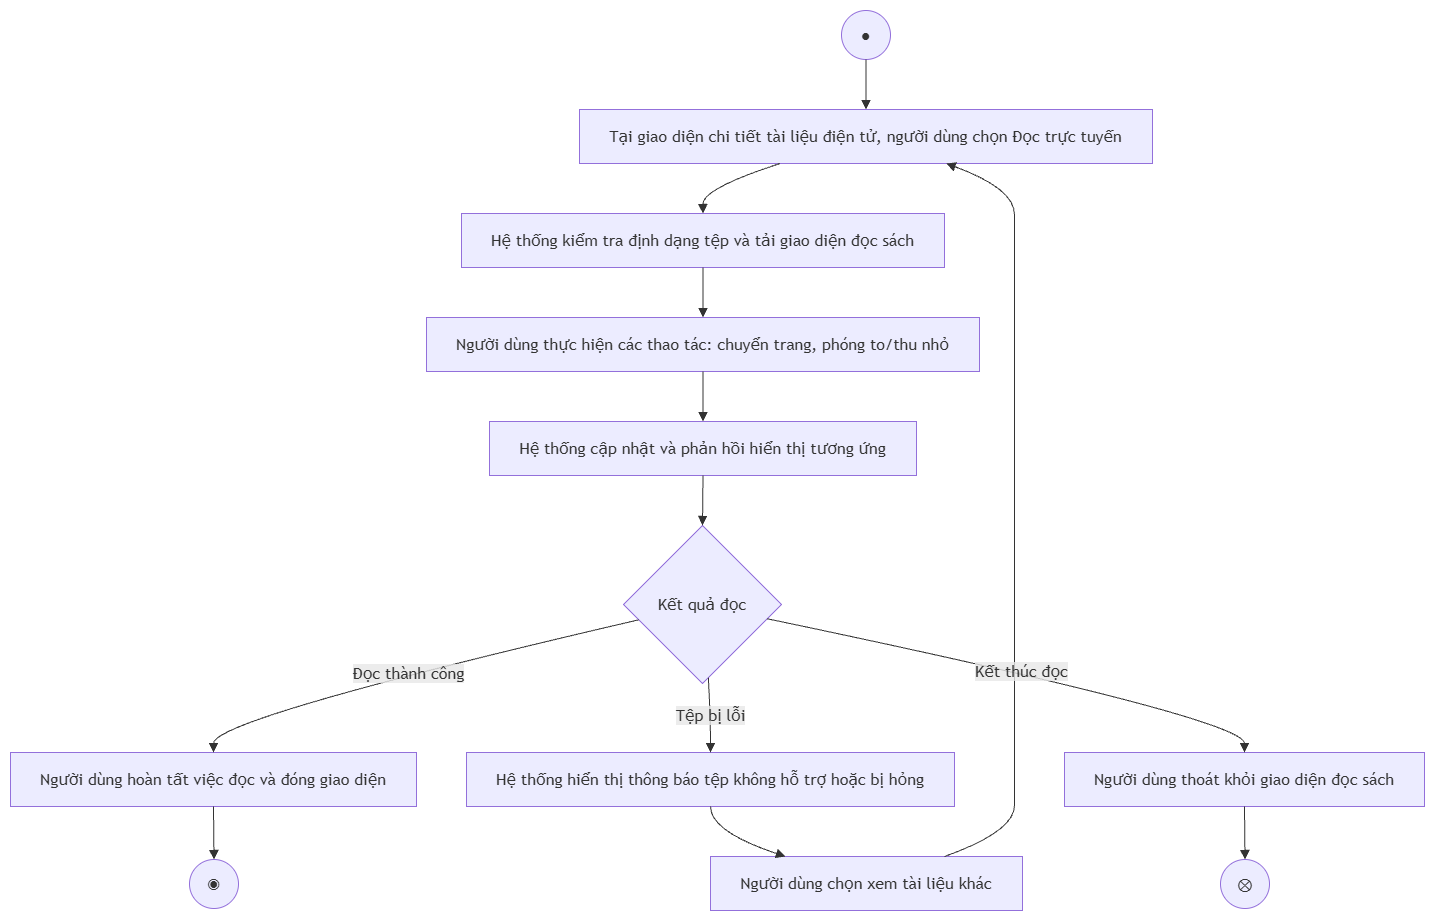

The diagram above was exported from draw.io. Its source (the exported page's mxGraphModel, read from the mxfile embedded in the PNG):
<mxGraphModel dx="2060" dy="1054" grid="1" gridSize="10" guides="1" tooltips="1" connect="1" arrows="1" fold="1" page="1" pageScale="1" pageWidth="827" pageHeight="1169" math="0" shadow="0">
  <root>
    <mxCell id="0" />
    <mxCell id="1" parent="0" />
    <UserObject label="" mermaidData="{&#10;  &quot;data&quot;: &quot;flowchart TD\n    %% Nút bắt đầu\n    Start((●)) --&gt; A1\n\n    %% Luồng chính\n    A1[\&quot;Tại giao diện chi tiết tài liệu điện tử, người dùng chọn Đọc trực tuyến\&quot;] --&gt; A2[\&quot;Hệ thống kiểm tra định dạng tệp và tải giao diện đọc sách\&quot;]\n    A2 --&gt; A3[\&quot;Người dùng thực hiện các thao tác: chuyển trang, phóng to/thu nhỏ\&quot;]\n    A4[\&quot;Hệ thống cập nhật và phản hồi hiển thị tương ứng\&quot;] --&gt; D1{\&quot;Kết quả đọc\&quot;}\n\n    A3 --&gt; A4\n\n    %% Điểm rẽ nhánh với 3 trường hợp\n    D1 -- \&quot;Đọc thành công\&quot; --&gt; B1[\&quot;Người dùng hoàn tất việc đọc và đóng giao diện\&quot;]\n    B1 --&gt; End((◉))\n\n    D1 -- \&quot;Tệp bị lỗi\&quot; --&gt; B2[\&quot;Hệ thống hiển thị thông báo tệp không hỗ trợ hoặc bị hỏng\&quot;]\n    B2 --&gt; B3[\&quot;Người dùng chọn xem tài liệu khác\&quot;]\n    B3 --&gt; A1\n\n    D1 -- \&quot;Kết thúc đọc\&quot; --&gt; B4[\&quot;Người dùng thoát khỏi giao diện đọc sách\&quot;]\n    B4 --&gt; FlowEnd((⊗))&quot;,&#10;  &quot;config&quot;: null&#10;}" id="tlM9CUnxvJKnbbqwpoKt-24">
      <mxCell connectable="0" parent="1" style="group;transparentBounds=1;editIcon=1;lockedGroup=0;groupPadding=10;" vertex="1">
        <mxGeometry as="geometry" />
      </mxCell>
    </UserObject>
    <UserObject label="●" mermaidId="n:Start" mermaidBaseStyle="ellipse;html=1;aspect=fixed;strokeWidth=1;whiteSpace=wrap;fillColor=light-dark(#ECECFF,#1f2020);strokeColor=light-dark(#9370DB,#cccccc);fontColor=light-dark(#333333,#cccccc);fontFamily=Trebuchet MS,Verdana,Arial,sans-serif;fontSize=16;" mermaidBaseValue="●" id="tlM9CUnxvJKnbbqwpoKt-25">
      <mxCell parent="tlM9CUnxvJKnbbqwpoKt-24" style="ellipse;html=1;aspect=fixed;strokeWidth=1;whiteSpace=wrap;fillColor=light-dark(#ECECFF,#1f2020);strokeColor=light-dark(#9370DB,#cccccc);fontColor=light-dark(#333333,#cccccc);fontFamily=Trebuchet MS,Verdana,Arial,sans-serif;fontSize=16;" vertex="1">
        <mxGeometry height="49" width="49" x="861" y="30" as="geometry" />
      </mxCell>
    </UserObject>
    <UserObject label="Tại giao diện chi tiết tài liệu điện tử, người dùng chọn Đọc trực tuyến" mermaidId="n:A1" mermaidBaseStyle="html=1;whiteSpace=wrap;strokeWidth=1;fillColor=light-dark(#ECECFF,#1f2020);strokeColor=light-dark(#9370DB,#cccccc);fontColor=light-dark(#333333,#cccccc);fontFamily=Trebuchet MS,Verdana,Arial,sans-serif;fontSize=16;" mermaidBaseValue="Tại giao diện chi tiết tài liệu điện tử, người dùng chọn Đọc trực tuyến" id="tlM9CUnxvJKnbbqwpoKt-26">
      <mxCell parent="tlM9CUnxvJKnbbqwpoKt-24" style="html=1;whiteSpace=wrap;strokeWidth=1;fillColor=light-dark(#ECECFF,#1f2020);strokeColor=light-dark(#9370DB,#cccccc);fontColor=light-dark(#333333,#cccccc);fontFamily=Trebuchet MS,Verdana,Arial,sans-serif;fontSize=16;" vertex="1">
        <mxGeometry height="54" width="573" x="599" y="129" as="geometry" />
      </mxCell>
    </UserObject>
    <UserObject label="Hệ thống kiểm tra định dạng tệp và tải giao diện đọc sách" mermaidId="n:A2" mermaidBaseStyle="html=1;whiteSpace=wrap;strokeWidth=1;fillColor=light-dark(#ECECFF,#1f2020);strokeColor=light-dark(#9370DB,#cccccc);fontColor=light-dark(#333333,#cccccc);fontFamily=Trebuchet MS,Verdana,Arial,sans-serif;fontSize=16;" mermaidBaseValue="Hệ thống kiểm tra định dạng tệp và tải giao diện đọc sách" id="tlM9CUnxvJKnbbqwpoKt-27">
      <mxCell parent="tlM9CUnxvJKnbbqwpoKt-24" style="html=1;whiteSpace=wrap;strokeWidth=1;fillColor=light-dark(#ECECFF,#1f2020);strokeColor=light-dark(#9370DB,#cccccc);fontColor=light-dark(#333333,#cccccc);fontFamily=Trebuchet MS,Verdana,Arial,sans-serif;fontSize=16;" vertex="1">
        <mxGeometry height="54" width="483" x="481" y="233" as="geometry" />
      </mxCell>
    </UserObject>
    <UserObject label="Người dùng thực hiện các thao tác: chuyển trang, phóng to/thu nhỏ" mermaidId="n:A3" mermaidBaseStyle="html=1;whiteSpace=wrap;strokeWidth=1;fillColor=light-dark(#ECECFF,#1f2020);strokeColor=light-dark(#9370DB,#cccccc);fontColor=light-dark(#333333,#cccccc);fontFamily=Trebuchet MS,Verdana,Arial,sans-serif;fontSize=16;" mermaidBaseValue="Người dùng thực hiện các thao tác: chuyển trang, phóng to/thu nhỏ" id="tlM9CUnxvJKnbbqwpoKt-28">
      <mxCell parent="tlM9CUnxvJKnbbqwpoKt-24" style="html=1;whiteSpace=wrap;strokeWidth=1;fillColor=light-dark(#ECECFF,#1f2020);strokeColor=light-dark(#9370DB,#cccccc);fontColor=light-dark(#333333,#cccccc);fontFamily=Trebuchet MS,Verdana,Arial,sans-serif;fontSize=16;" vertex="1">
        <mxGeometry height="54" width="553" x="446" y="337" as="geometry" />
      </mxCell>
    </UserObject>
    <UserObject label="Hệ thống cập nhật và phản hồi hiển thị tương ứng" mermaidId="n:A4" mermaidBaseStyle="html=1;whiteSpace=wrap;strokeWidth=1;fillColor=light-dark(#ECECFF,#1f2020);strokeColor=light-dark(#9370DB,#cccccc);fontColor=light-dark(#333333,#cccccc);fontFamily=Trebuchet MS,Verdana,Arial,sans-serif;fontSize=16;" mermaidBaseValue="Hệ thống cập nhật và phản hồi hiển thị tương ứng" id="tlM9CUnxvJKnbbqwpoKt-29">
      <mxCell parent="tlM9CUnxvJKnbbqwpoKt-24" style="html=1;whiteSpace=wrap;strokeWidth=1;fillColor=light-dark(#ECECFF,#1f2020);strokeColor=light-dark(#9370DB,#cccccc);fontColor=light-dark(#333333,#cccccc);fontFamily=Trebuchet MS,Verdana,Arial,sans-serif;fontSize=16;" vertex="1">
        <mxGeometry height="54" width="427" x="509" y="441" as="geometry" />
      </mxCell>
    </UserObject>
    <UserObject label="Kết quả đọc" mermaidId="n:D1" mermaidBaseStyle="rhombus;html=1;strokeWidth=1;whiteSpace=wrap;fillColor=light-dark(#ECECFF,#1f2020);strokeColor=light-dark(#9370DB,#cccccc);fontColor=light-dark(#333333,#cccccc);fontFamily=Trebuchet MS,Verdana,Arial,sans-serif;fontSize=16;" mermaidBaseValue="Kết quả đọc" id="tlM9CUnxvJKnbbqwpoKt-30">
      <mxCell parent="tlM9CUnxvJKnbbqwpoKt-24" style="rhombus;html=1;strokeWidth=1;whiteSpace=wrap;fillColor=light-dark(#ECECFF,#1f2020);strokeColor=light-dark(#9370DB,#cccccc);fontColor=light-dark(#333333,#cccccc);fontFamily=Trebuchet MS,Verdana,Arial,sans-serif;fontSize=16;" vertex="1">
        <mxGeometry height="158" width="158" x="643" y="545" as="geometry" />
      </mxCell>
    </UserObject>
    <UserObject label="Người dùng hoàn tất việc đọc và đóng giao diện" mermaidId="n:B1" mermaidBaseStyle="html=1;whiteSpace=wrap;strokeWidth=1;fillColor=light-dark(#ECECFF,#1f2020);strokeColor=light-dark(#9370DB,#cccccc);fontColor=light-dark(#333333,#cccccc);fontFamily=Trebuchet MS,Verdana,Arial,sans-serif;fontSize=16;" mermaidBaseValue="Người dùng hoàn tất việc đọc và đóng giao diện" id="tlM9CUnxvJKnbbqwpoKt-31">
      <mxCell parent="tlM9CUnxvJKnbbqwpoKt-24" style="html=1;whiteSpace=wrap;strokeWidth=1;fillColor=light-dark(#ECECFF,#1f2020);strokeColor=light-dark(#9370DB,#cccccc);fontColor=light-dark(#333333,#cccccc);fontFamily=Trebuchet MS,Verdana,Arial,sans-serif;fontSize=16;" vertex="1">
        <mxGeometry height="54" width="406" x="30" y="772" as="geometry" />
      </mxCell>
    </UserObject>
    <UserObject label="◉" mermaidId="n:End" mermaidBaseStyle="ellipse;html=1;aspect=fixed;strokeWidth=1;whiteSpace=wrap;fillColor=light-dark(#ECECFF,#1f2020);strokeColor=light-dark(#9370DB,#cccccc);fontColor=light-dark(#333333,#cccccc);fontFamily=Trebuchet MS,Verdana,Arial,sans-serif;fontSize=16;" mermaidBaseValue="◉" id="tlM9CUnxvJKnbbqwpoKt-32">
      <mxCell parent="tlM9CUnxvJKnbbqwpoKt-24" style="ellipse;html=1;aspect=fixed;strokeWidth=1;whiteSpace=wrap;fillColor=light-dark(#ECECFF,#1f2020);strokeColor=light-dark(#9370DB,#cccccc);fontColor=light-dark(#333333,#cccccc);fontFamily=Trebuchet MS,Verdana,Arial,sans-serif;fontSize=16;" vertex="1">
        <mxGeometry height="49" width="49" x="209" y="879" as="geometry" />
      </mxCell>
    </UserObject>
    <UserObject label="Hệ thống hiển thị thông báo tệp không hỗ trợ hoặc bị hỏng" mermaidId="n:B2" mermaidBaseStyle="html=1;whiteSpace=wrap;strokeWidth=1;fillColor=light-dark(#ECECFF,#1f2020);strokeColor=light-dark(#9370DB,#cccccc);fontColor=light-dark(#333333,#cccccc);fontFamily=Trebuchet MS,Verdana,Arial,sans-serif;fontSize=16;" mermaidBaseValue="Hệ thống hiển thị thông báo tệp không hỗ trợ hoặc bị hỏng" id="tlM9CUnxvJKnbbqwpoKt-33">
      <mxCell parent="tlM9CUnxvJKnbbqwpoKt-24" style="html=1;whiteSpace=wrap;strokeWidth=1;fillColor=light-dark(#ECECFF,#1f2020);strokeColor=light-dark(#9370DB,#cccccc);fontColor=light-dark(#333333,#cccccc);fontFamily=Trebuchet MS,Verdana,Arial,sans-serif;fontSize=16;" vertex="1">
        <mxGeometry height="54" width="488" x="486" y="772" as="geometry" />
      </mxCell>
    </UserObject>
    <UserObject label="Người dùng chọn xem tài liệu khác" mermaidId="n:B3" mermaidBaseStyle="html=1;whiteSpace=wrap;strokeWidth=1;fillColor=light-dark(#ECECFF,#1f2020);strokeColor=light-dark(#9370DB,#cccccc);fontColor=light-dark(#333333,#cccccc);fontFamily=Trebuchet MS,Verdana,Arial,sans-serif;fontSize=16;" mermaidBaseValue="Người dùng chọn xem tài liệu khác" id="tlM9CUnxvJKnbbqwpoKt-34">
      <mxCell parent="tlM9CUnxvJKnbbqwpoKt-24" style="html=1;whiteSpace=wrap;strokeWidth=1;fillColor=light-dark(#ECECFF,#1f2020);strokeColor=light-dark(#9370DB,#cccccc);fontColor=light-dark(#333333,#cccccc);fontFamily=Trebuchet MS,Verdana,Arial,sans-serif;fontSize=16;" vertex="1">
        <mxGeometry height="54" width="312" x="730" y="876" as="geometry" />
      </mxCell>
    </UserObject>
    <UserObject label="Người dùng thoát khỏi giao diện đọc sách" mermaidId="n:B4" mermaidBaseStyle="html=1;whiteSpace=wrap;strokeWidth=1;fillColor=light-dark(#ECECFF,#1f2020);strokeColor=light-dark(#9370DB,#cccccc);fontColor=light-dark(#333333,#cccccc);fontFamily=Trebuchet MS,Verdana,Arial,sans-serif;fontSize=16;" mermaidBaseValue="Người dùng thoát khỏi giao diện đọc sách" id="tlM9CUnxvJKnbbqwpoKt-35">
      <mxCell parent="tlM9CUnxvJKnbbqwpoKt-24" style="html=1;whiteSpace=wrap;strokeWidth=1;fillColor=light-dark(#ECECFF,#1f2020);strokeColor=light-dark(#9370DB,#cccccc);fontColor=light-dark(#333333,#cccccc);fontFamily=Trebuchet MS,Verdana,Arial,sans-serif;fontSize=16;" vertex="1">
        <mxGeometry height="54" width="360" x="1084" y="772" as="geometry" />
      </mxCell>
    </UserObject>
    <UserObject label="⊗" mermaidId="n:FlowEnd" mermaidBaseStyle="ellipse;html=1;aspect=fixed;strokeWidth=1;whiteSpace=wrap;fillColor=light-dark(#ECECFF,#1f2020);strokeColor=light-dark(#9370DB,#cccccc);fontColor=light-dark(#333333,#cccccc);fontFamily=Trebuchet MS,Verdana,Arial,sans-serif;fontSize=16;" mermaidBaseValue="⊗" id="tlM9CUnxvJKnbbqwpoKt-36">
      <mxCell parent="tlM9CUnxvJKnbbqwpoKt-24" style="ellipse;html=1;aspect=fixed;strokeWidth=1;whiteSpace=wrap;fillColor=light-dark(#ECECFF,#1f2020);strokeColor=light-dark(#9370DB,#cccccc);fontColor=light-dark(#333333,#cccccc);fontFamily=Trebuchet MS,Verdana,Arial,sans-serif;fontSize=16;" vertex="1">
        <mxGeometry height="49" width="49" x="1240" y="879" as="geometry" />
      </mxCell>
    </UserObject>
    <UserObject label="" mermaidId="e:Start-&gt;A1#0" mermaidBaseStyle="curved=1;startArrow=none;endArrow=block;endSize=7;strokeColor=light-dark(#333333,#cccccc);exitX=0.51;exitY=1;entryX=0.5;entryY=0;" mermaidBaseValue="" id="tlM9CUnxvJKnbbqwpoKt-37">
      <mxCell edge="1" parent="tlM9CUnxvJKnbbqwpoKt-24" source="tlM9CUnxvJKnbbqwpoKt-25" style="curved=1;startArrow=none;endArrow=block;endSize=7;strokeColor=light-dark(#333333,#cccccc);exitX=0.51;exitY=1;entryX=0.5;entryY=0;rounded=0;" target="tlM9CUnxvJKnbbqwpoKt-26">
        <mxGeometry relative="1" as="geometry">
          <Array as="points" />
        </mxGeometry>
      </mxCell>
    </UserObject>
    <UserObject label="" mermaidId="e:A1-&gt;A2#0" mermaidBaseStyle="curved=1;startArrow=none;endArrow=block;endSize=7;strokeColor=light-dark(#333333,#cccccc);exitX=0.35;exitY=1;entryX=0.5;entryY=0;" mermaidBaseValue="" id="tlM9CUnxvJKnbbqwpoKt-38">
      <mxCell edge="1" parent="tlM9CUnxvJKnbbqwpoKt-24" source="tlM9CUnxvJKnbbqwpoKt-26" style="curved=1;startArrow=none;endArrow=block;endSize=7;strokeColor=light-dark(#333333,#cccccc);exitX=0.35;exitY=1;entryX=0.5;entryY=0;rounded=0;" target="tlM9CUnxvJKnbbqwpoKt-27">
        <mxGeometry relative="1" as="geometry">
          <Array as="points">
            <mxPoint x="722" y="208" />
          </Array>
        </mxGeometry>
      </mxCell>
    </UserObject>
    <UserObject label="" mermaidId="e:A2-&gt;A3#0" mermaidBaseStyle="curved=1;startArrow=none;endArrow=block;endSize=7;strokeColor=light-dark(#333333,#cccccc);exitX=0.5;exitY=1;entryX=0.5;entryY=0;" mermaidBaseValue="" id="tlM9CUnxvJKnbbqwpoKt-39">
      <mxCell edge="1" parent="tlM9CUnxvJKnbbqwpoKt-24" source="tlM9CUnxvJKnbbqwpoKt-27" style="curved=1;startArrow=none;endArrow=block;endSize=7;strokeColor=light-dark(#333333,#cccccc);exitX=0.5;exitY=1;entryX=0.5;entryY=0;rounded=0;" target="tlM9CUnxvJKnbbqwpoKt-28">
        <mxGeometry relative="1" as="geometry">
          <Array as="points" />
        </mxGeometry>
      </mxCell>
    </UserObject>
    <UserObject label="" mermaidId="e:A4-&gt;D1#0" mermaidBaseStyle="curved=1;startArrow=none;endArrow=block;endSize=7;strokeColor=light-dark(#333333,#cccccc);exitX=0.5;exitY=1;entryX=0.5;entryY=0;" mermaidBaseValue="" id="tlM9CUnxvJKnbbqwpoKt-40">
      <mxCell edge="1" parent="tlM9CUnxvJKnbbqwpoKt-24" source="tlM9CUnxvJKnbbqwpoKt-29" style="curved=1;startArrow=none;endArrow=block;endSize=7;strokeColor=light-dark(#333333,#cccccc);exitX=0.5;exitY=1;entryX=0.5;entryY=0;rounded=0;" target="tlM9CUnxvJKnbbqwpoKt-30">
        <mxGeometry relative="1" as="geometry">
          <Array as="points" />
        </mxGeometry>
      </mxCell>
    </UserObject>
    <UserObject label="" mermaidId="e:A3-&gt;A4#0" mermaidBaseStyle="curved=1;startArrow=none;endArrow=block;endSize=7;strokeColor=light-dark(#333333,#cccccc);exitX=0.5;exitY=1;entryX=0.5;entryY=0;" mermaidBaseValue="" id="tlM9CUnxvJKnbbqwpoKt-41">
      <mxCell edge="1" parent="tlM9CUnxvJKnbbqwpoKt-24" source="tlM9CUnxvJKnbbqwpoKt-28" style="curved=1;startArrow=none;endArrow=block;endSize=7;strokeColor=light-dark(#333333,#cccccc);exitX=0.5;exitY=1;entryX=0.5;entryY=0;rounded=0;" target="tlM9CUnxvJKnbbqwpoKt-29">
        <mxGeometry relative="1" as="geometry">
          <Array as="points" />
        </mxGeometry>
      </mxCell>
    </UserObject>
    <UserObject label="Đọc thành công" mermaidId="e:D1-&gt;B1#0" mermaidBaseStyle="curved=1;startArrow=none;endArrow=block;endSize=7;strokeColor=light-dark(#333333,#cccccc);html=1;fontSize=16;labelBackgroundColor=light-dark(#E8E8E88D,#2a2a2a8D);fontFamily=Trebuchet MS,Verdana,Arial,sans-serif;fontColor=light-dark(#333333,#cccccc);exitX=0;exitY=0.62;entryX=0.5;entryY=0;" mermaidBaseValue="Đọc thành công" id="tlM9CUnxvJKnbbqwpoKt-42">
      <mxCell edge="1" parent="tlM9CUnxvJKnbbqwpoKt-24" source="tlM9CUnxvJKnbbqwpoKt-30" style="curved=1;startArrow=none;endArrow=block;endSize=7;strokeColor=light-dark(#333333,#cccccc);html=1;fontSize=16;labelBackgroundColor=light-dark(#E8E8E88D,#2a2a2a8D);fontFamily=Trebuchet MS,Verdana,Arial,sans-serif;fontColor=light-dark(#333333,#cccccc);exitX=0;exitY=0.62;entryX=0.5;entryY=0;rounded=0;" target="tlM9CUnxvJKnbbqwpoKt-31">
        <mxGeometry relative="1" as="geometry">
          <Array as="points">
            <mxPoint x="233" y="738" />
          </Array>
        </mxGeometry>
      </mxCell>
    </UserObject>
    <UserObject label="" mermaidId="e:B1-&gt;End#0" mermaidBaseStyle="curved=1;startArrow=none;endArrow=block;endSize=7;strokeColor=light-dark(#333333,#cccccc);exitX=0.5;exitY=1;entryX=0.49;entryY=0;" mermaidBaseValue="" id="tlM9CUnxvJKnbbqwpoKt-43">
      <mxCell edge="1" parent="tlM9CUnxvJKnbbqwpoKt-24" source="tlM9CUnxvJKnbbqwpoKt-31" style="curved=1;startArrow=none;endArrow=block;endSize=7;strokeColor=light-dark(#333333,#cccccc);exitX=0.5;exitY=1;entryX=0.49;entryY=0;rounded=0;" target="tlM9CUnxvJKnbbqwpoKt-32">
        <mxGeometry relative="1" as="geometry">
          <Array as="points" />
        </mxGeometry>
      </mxCell>
    </UserObject>
    <UserObject label="Tệp bị lỗi" mermaidId="e:D1-&gt;B2#0" mermaidBaseStyle="curved=1;startArrow=none;endArrow=block;endSize=7;strokeColor=light-dark(#333333,#cccccc);html=1;fontSize=16;labelBackgroundColor=light-dark(#E8E8E88D,#2a2a2a8D);fontFamily=Trebuchet MS,Verdana,Arial,sans-serif;fontColor=light-dark(#333333,#cccccc);exitX=0.54;exitY=1;entryX=0.5;entryY=0;" mermaidBaseValue="Tệp bị lỗi" id="tlM9CUnxvJKnbbqwpoKt-44">
      <mxCell edge="1" parent="tlM9CUnxvJKnbbqwpoKt-24" source="tlM9CUnxvJKnbbqwpoKt-30" style="curved=1;startArrow=none;endArrow=block;endSize=7;strokeColor=light-dark(#333333,#cccccc);html=1;fontSize=16;labelBackgroundColor=light-dark(#E8E8E88D,#2a2a2a8D);fontFamily=Trebuchet MS,Verdana,Arial,sans-serif;fontColor=light-dark(#333333,#cccccc);exitX=0.54;exitY=1;entryX=0.5;entryY=0;rounded=0;" target="tlM9CUnxvJKnbbqwpoKt-33">
        <mxGeometry relative="1" as="geometry">
          <Array as="points">
            <mxPoint x="730" y="738" />
          </Array>
        </mxGeometry>
      </mxCell>
    </UserObject>
    <UserObject label="" mermaidId="e:B2-&gt;B3#0" mermaidBaseStyle="curved=1;startArrow=none;endArrow=block;endSize=7;strokeColor=light-dark(#333333,#cccccc);exitX=0.5;exitY=1;entryX=0.24;entryY=0;" mermaidBaseValue="" id="tlM9CUnxvJKnbbqwpoKt-45">
      <mxCell edge="1" parent="tlM9CUnxvJKnbbqwpoKt-24" source="tlM9CUnxvJKnbbqwpoKt-33" style="curved=1;startArrow=none;endArrow=block;endSize=7;strokeColor=light-dark(#333333,#cccccc);exitX=0.5;exitY=1;entryX=0.24;entryY=0;rounded=0;" target="tlM9CUnxvJKnbbqwpoKt-34">
        <mxGeometry relative="1" as="geometry">
          <Array as="points">
            <mxPoint x="730" y="851" />
          </Array>
        </mxGeometry>
      </mxCell>
    </UserObject>
    <UserObject label="" mermaidId="e:B3-&gt;A1#0" mermaidBaseStyle="curved=1;startArrow=none;endArrow=block;endSize=7;strokeColor=light-dark(#333333,#cccccc);exitX=0.75;exitY=0;entryX=0.64;entryY=1;" mermaidBaseValue="" id="tlM9CUnxvJKnbbqwpoKt-46">
      <mxCell edge="1" parent="tlM9CUnxvJKnbbqwpoKt-24" source="tlM9CUnxvJKnbbqwpoKt-34" style="curved=1;startArrow=none;endArrow=block;endSize=7;strokeColor=light-dark(#333333,#cccccc);exitX=0.75;exitY=0;entryX=0.64;entryY=1;rounded=0;" target="tlM9CUnxvJKnbbqwpoKt-26">
        <mxGeometry relative="1" as="geometry">
          <Array as="points">
            <mxPoint x="1034" y="851" />
            <mxPoint x="1034" y="799" />
            <mxPoint x="1034" y="738" />
            <mxPoint x="1034" y="624" />
            <mxPoint x="1034" y="520" />
            <mxPoint x="1034" y="468" />
            <mxPoint x="1034" y="416" />
            <mxPoint x="1034" y="364" />
            <mxPoint x="1034" y="312" />
            <mxPoint x="1034" y="260" />
            <mxPoint x="1034" y="208" />
          </Array>
        </mxGeometry>
      </mxCell>
    </UserObject>
    <UserObject label="Kết thúc đọc" mermaidId="e:D1-&gt;B4#0" mermaidBaseStyle="curved=1;startArrow=none;endArrow=block;endSize=7;strokeColor=light-dark(#333333,#cccccc);html=1;fontSize=16;labelBackgroundColor=light-dark(#E8E8E88D,#2a2a2a8D);fontFamily=Trebuchet MS,Verdana,Arial,sans-serif;fontColor=light-dark(#333333,#cccccc);exitX=1;exitY=0.61;entryX=0.5;entryY=0;" mermaidBaseValue="Kết thúc đọc" id="tlM9CUnxvJKnbbqwpoKt-47">
      <mxCell edge="1" parent="tlM9CUnxvJKnbbqwpoKt-24" source="tlM9CUnxvJKnbbqwpoKt-30" style="curved=1;startArrow=none;endArrow=block;endSize=7;strokeColor=light-dark(#333333,#cccccc);html=1;fontSize=16;labelBackgroundColor=light-dark(#E8E8E88D,#2a2a2a8D);fontFamily=Trebuchet MS,Verdana,Arial,sans-serif;fontColor=light-dark(#333333,#cccccc);exitX=1;exitY=0.61;entryX=0.5;entryY=0;rounded=0;" target="tlM9CUnxvJKnbbqwpoKt-35">
        <mxGeometry relative="1" as="geometry">
          <Array as="points">
            <mxPoint x="1264" y="738" />
          </Array>
        </mxGeometry>
      </mxCell>
    </UserObject>
    <UserObject label="" mermaidId="e:B4-&gt;FlowEnd#0" mermaidBaseStyle="curved=1;startArrow=none;endArrow=block;endSize=7;strokeColor=light-dark(#333333,#cccccc);exitX=0.5;exitY=1;entryX=0.49;entryY=0;" mermaidBaseValue="" id="tlM9CUnxvJKnbbqwpoKt-48">
      <mxCell edge="1" parent="tlM9CUnxvJKnbbqwpoKt-24" source="tlM9CUnxvJKnbbqwpoKt-35" style="curved=1;startArrow=none;endArrow=block;endSize=7;strokeColor=light-dark(#333333,#cccccc);exitX=0.5;exitY=1;entryX=0.49;entryY=0;rounded=0;" target="tlM9CUnxvJKnbbqwpoKt-36">
        <mxGeometry relative="1" as="geometry">
          <Array as="points" />
        </mxGeometry>
      </mxCell>
    </UserObject>
  </root>
</mxGraphModel>